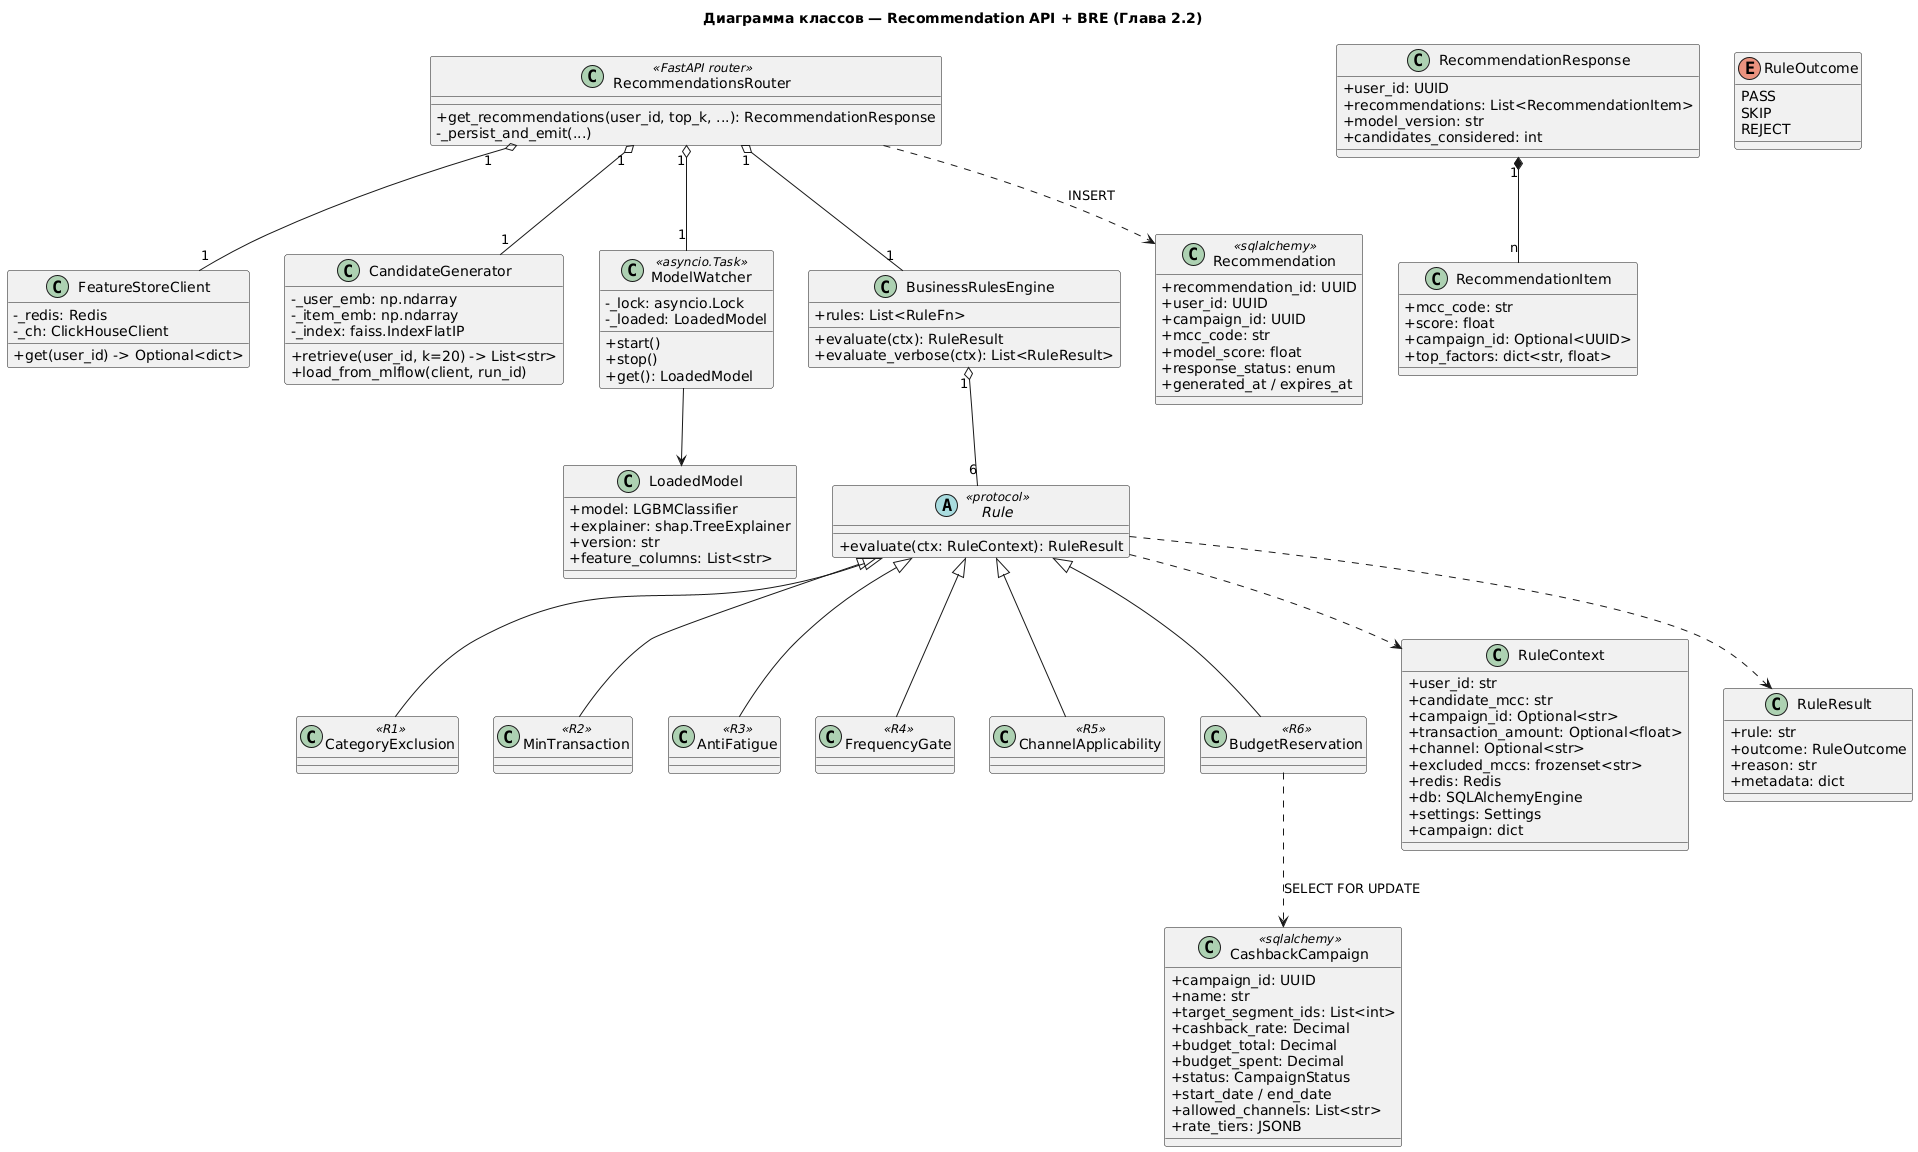

The diagram above was rendered by PlantUML. Its source (embedded in the PNG):
@startuml UML-Classes
title Диаграмма классов — Recommendation API + BRE (Глава 2.2)

skinparam classAttributeIconSize 0
skinparam shadowing false

' --- API layer -------------------------------------------------------
class RecommendationsRouter <<FastAPI router>> {
    + get_recommendations(user_id, top_k, ...): RecommendationResponse
    - _persist_and_emit(...)
}

class RecommendationResponse {
    + user_id: UUID
    + recommendations: List<RecommendationItem>
    + model_version: str
    + candidates_considered: int
}

class RecommendationItem {
    + mcc_code: str
    + score: float
    + campaign_id: Optional<UUID>
    + top_factors: dict<str, float>
}

' --- Domain ----------------------------------------------------------
class FeatureStoreClient {
    - _redis: Redis
    - _ch: ClickHouseClient
    + get(user_id) -> Optional<dict>
}

class CandidateGenerator {
    - _user_emb: np.ndarray
    - _item_emb: np.ndarray
    - _index: faiss.IndexFlatIP
    + retrieve(user_id, k=20) -> List<str>
    + load_from_mlflow(client, run_id)
}

class ModelWatcher <<asyncio.Task>> {
    - _lock: asyncio.Lock
    - _loaded: LoadedModel
    + start()
    + stop()
    + get(): LoadedModel
}

class LoadedModel {
    + model: LGBMClassifier
    + explainer: shap.TreeExplainer
    + version: str
    + feature_columns: List<str>
}

class BusinessRulesEngine {
    + rules: List<RuleFn>
    + evaluate(ctx): RuleResult
    + evaluate_verbose(ctx): List<RuleResult>
}

' --- BRE Rules -------------------------------------------------------
abstract class Rule <<protocol>> {
    + evaluate(ctx: RuleContext): RuleResult
}

class CategoryExclusion << R1 >>
class MinTransaction << R2 >>
class AntiFatigue << R3 >>
class FrequencyGate << R4 >>
class ChannelApplicability << R5 >>
class BudgetReservation << R6 >>

Rule <|-- CategoryExclusion
Rule <|-- MinTransaction
Rule <|-- AntiFatigue
Rule <|-- FrequencyGate
Rule <|-- ChannelApplicability
Rule <|-- BudgetReservation

class RuleContext {
    + user_id: str
    + candidate_mcc: str
    + campaign_id: Optional<str>
    + transaction_amount: Optional<float>
    + channel: Optional<str>
    + excluded_mccs: frozenset<str>
    + redis: Redis
    + db: SQLAlchemyEngine
    + settings: Settings
    + campaign: dict
}

enum RuleOutcome {
    PASS
    SKIP
    REJECT
}
class RuleResult {
    + rule: str
    + outcome: RuleOutcome
    + reason: str
    + metadata: dict
}

' --- Persistence -----------------------------------------------------
class CashbackCampaign <<sqlalchemy>> {
    + campaign_id: UUID
    + name: str
    + target_segment_ids: List<int>
    + cashback_rate: Decimal
    + budget_total: Decimal
    + budget_spent: Decimal
    + status: CampaignStatus
    + start_date / end_date
    + allowed_channels: List<str>
    + rate_tiers: JSONB
}

class Recommendation <<sqlalchemy>> {
    + recommendation_id: UUID
    + user_id: UUID
    + campaign_id: UUID
    + mcc_code: str
    + model_score: float
    + response_status: enum
    + generated_at / expires_at
}

' Relationships
RecommendationsRouter "1" o-- "1" FeatureStoreClient
RecommendationsRouter "1" o-- "1" CandidateGenerator
RecommendationsRouter "1" o-- "1" ModelWatcher
RecommendationsRouter "1" o-- "1" BusinessRulesEngine

ModelWatcher --> LoadedModel
RecommendationResponse "1" *-- "n" RecommendationItem
BusinessRulesEngine "1" o-- "6" Rule
Rule .down.> RuleContext
Rule .down.> RuleResult

RecommendationsRouter ..> Recommendation : INSERT
BudgetReservation ..> CashbackCampaign : SELECT FOR UPDATE

@enduml